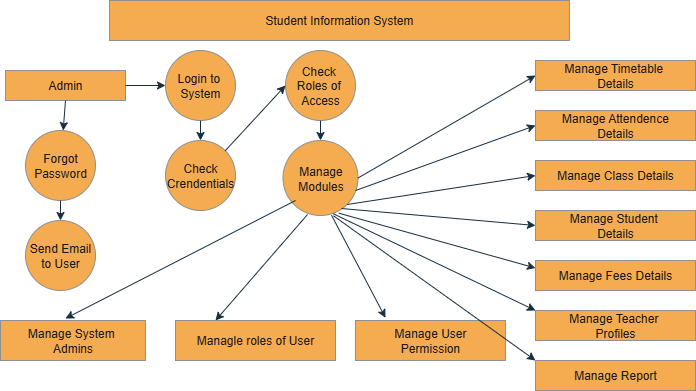

The diagram above was exported from draw.io. Its source (the exported page's mxGraphModel, read from the mxfile embedded in the PNG):
<mxGraphModel dx="786" dy="399" grid="1" gridSize="10" guides="1" tooltips="1" connect="1" arrows="1" fold="1" page="1" pageScale="1" pageWidth="827" pageHeight="1169" math="0" shadow="0">
  <root>
    <mxCell id="0" />
    <mxCell id="1" parent="0" />
    <mxCell id="bkNd5ctzWuIojePa5d14-1" value="Student Information System" style="rounded=0;whiteSpace=wrap;html=1;labelBackgroundColor=none;fillColor=#F5AB50;strokeColor=#909090;fontColor=#1A1A1A;" parent="1" vertex="1">
      <mxGeometry x="184" y="50" width="460" height="40" as="geometry" />
    </mxCell>
    <mxCell id="bkNd5ctzWuIojePa5d14-2" value="Admin" style="rounded=0;whiteSpace=wrap;html=1;labelBackgroundColor=none;fillColor=#F5AB50;strokeColor=#909090;fontColor=#1A1A1A;" parent="1" vertex="1">
      <mxGeometry x="80" y="120" width="120" height="30" as="geometry" />
    </mxCell>
    <mxCell id="bkNd5ctzWuIojePa5d14-3" value="Forgot&lt;div&gt;Password&lt;/div&gt;" style="ellipse;whiteSpace=wrap;html=1;aspect=fixed;labelBackgroundColor=none;fillColor=#F5AB50;strokeColor=#909090;fontColor=#1A1A1A;" parent="1" vertex="1">
      <mxGeometry x="100" y="180" width="70" height="70" as="geometry" />
    </mxCell>
    <mxCell id="bkNd5ctzWuIojePa5d14-4" value="Send Email&lt;div&gt;to User&lt;/div&gt;" style="ellipse;whiteSpace=wrap;html=1;aspect=fixed;labelBackgroundColor=none;fillColor=#F5AB50;strokeColor=#909090;fontColor=#1A1A1A;" parent="1" vertex="1">
      <mxGeometry x="100" y="270" width="70" height="70" as="geometry" />
    </mxCell>
    <mxCell id="bkNd5ctzWuIojePa5d14-5" value="Manage System&amp;nbsp;&lt;div&gt;Admins&lt;/div&gt;" style="rounded=0;whiteSpace=wrap;html=1;labelBackgroundColor=none;fillColor=#F5AB50;strokeColor=#909090;fontColor=#1A1A1A;" parent="1" vertex="1">
      <mxGeometry x="75" y="370" width="145" height="40" as="geometry" />
    </mxCell>
    <mxCell id="bkNd5ctzWuIojePa5d14-6" value="Login to&amp;nbsp;&lt;div&gt;System&lt;/div&gt;" style="ellipse;whiteSpace=wrap;html=1;aspect=fixed;labelBackgroundColor=none;fillColor=#F5AB50;strokeColor=#909090;fontColor=#1A1A1A;" parent="1" vertex="1">
      <mxGeometry x="240" y="100" width="70" height="70" as="geometry" />
    </mxCell>
    <mxCell id="bkNd5ctzWuIojePa5d14-11" value="" style="endArrow=classic;html=1;rounded=0;exitX=0.5;exitY=1;exitDx=0;exitDy=0;entryX=0.5;entryY=0;entryDx=0;entryDy=0;labelBackgroundColor=none;strokeColor=#182E3E;fontColor=default;" parent="1" source="bkNd5ctzWuIojePa5d14-3" target="bkNd5ctzWuIojePa5d14-4" edge="1">
      <mxGeometry width="50" height="50" relative="1" as="geometry">
        <mxPoint x="400" y="250" as="sourcePoint" />
        <mxPoint x="450" y="200" as="targetPoint" />
      </mxGeometry>
    </mxCell>
    <mxCell id="bkNd5ctzWuIojePa5d14-13" value="" style="endArrow=classic;html=1;rounded=0;exitX=1;exitY=0.5;exitDx=0;exitDy=0;entryX=0;entryY=0.5;entryDx=0;entryDy=0;labelBackgroundColor=none;strokeColor=#182E3E;fontColor=default;" parent="1" source="bkNd5ctzWuIojePa5d14-2" target="bkNd5ctzWuIojePa5d14-6" edge="1">
      <mxGeometry width="50" height="50" relative="1" as="geometry">
        <mxPoint x="400" y="250" as="sourcePoint" />
        <mxPoint x="450" y="200" as="targetPoint" />
      </mxGeometry>
    </mxCell>
    <mxCell id="bkNd5ctzWuIojePa5d14-14" value="Check&lt;div&gt;Crendentials&lt;/div&gt;" style="ellipse;whiteSpace=wrap;html=1;aspect=fixed;labelBackgroundColor=none;fillColor=#F5AB50;strokeColor=#909090;fontColor=#1A1A1A;" parent="1" vertex="1">
      <mxGeometry x="240" y="190" width="70" height="70" as="geometry" />
    </mxCell>
    <mxCell id="bkNd5ctzWuIojePa5d14-15" value="" style="endArrow=classic;html=1;rounded=0;exitX=0.5;exitY=1;exitDx=0;exitDy=0;entryX=0.5;entryY=0;entryDx=0;entryDy=0;labelBackgroundColor=none;strokeColor=#182E3E;fontColor=default;" parent="1" source="bkNd5ctzWuIojePa5d14-6" target="bkNd5ctzWuIojePa5d14-14" edge="1">
      <mxGeometry width="50" height="50" relative="1" as="geometry">
        <mxPoint x="400" y="250" as="sourcePoint" />
        <mxPoint x="450" y="200" as="targetPoint" />
      </mxGeometry>
    </mxCell>
    <mxCell id="bkNd5ctzWuIojePa5d14-16" value="" style="endArrow=classic;html=1;rounded=0;exitX=0.5;exitY=1;exitDx=0;exitDy=0;labelBackgroundColor=none;strokeColor=#182E3E;fontColor=default;" parent="1" source="bkNd5ctzWuIojePa5d14-2" target="bkNd5ctzWuIojePa5d14-3" edge="1">
      <mxGeometry width="50" height="50" relative="1" as="geometry">
        <mxPoint x="400" y="250" as="sourcePoint" />
        <mxPoint x="450" y="200" as="targetPoint" />
      </mxGeometry>
    </mxCell>
    <mxCell id="bkNd5ctzWuIojePa5d14-17" value="Check&amp;nbsp;&lt;div&gt;Roles of&amp;nbsp;&lt;/div&gt;&lt;div&gt;Access&lt;/div&gt;" style="ellipse;whiteSpace=wrap;html=1;aspect=fixed;labelBackgroundColor=none;fillColor=#F5AB50;strokeColor=#909090;fontColor=#1A1A1A;" parent="1" vertex="1">
      <mxGeometry x="360" y="100" width="70" height="70" as="geometry" />
    </mxCell>
    <mxCell id="bkNd5ctzWuIojePa5d14-18" value="Manage&lt;div&gt;Modules&lt;/div&gt;" style="ellipse;whiteSpace=wrap;html=1;aspect=fixed;labelBackgroundColor=none;fillColor=#F5AB50;strokeColor=#909090;fontColor=#1A1A1A;" parent="1" vertex="1">
      <mxGeometry x="357.5" y="190" width="75" height="75" as="geometry" />
    </mxCell>
    <mxCell id="bkNd5ctzWuIojePa5d14-19" value="" style="endArrow=classic;html=1;rounded=0;labelBackgroundColor=none;strokeColor=#182E3E;fontColor=default;" parent="1" edge="1">
      <mxGeometry width="50" height="50" relative="1" as="geometry">
        <mxPoint x="450" y="200" as="sourcePoint" />
        <mxPoint x="450" y="200" as="targetPoint" />
        <Array as="points" />
      </mxGeometry>
    </mxCell>
    <mxCell id="bkNd5ctzWuIojePa5d14-20" value="" style="endArrow=classic;html=1;rounded=0;exitX=0.5;exitY=1;exitDx=0;exitDy=0;entryX=0.5;entryY=0;entryDx=0;entryDy=0;labelBackgroundColor=none;strokeColor=#182E3E;fontColor=default;" parent="1" source="bkNd5ctzWuIojePa5d14-17" target="bkNd5ctzWuIojePa5d14-18" edge="1">
      <mxGeometry width="50" height="50" relative="1" as="geometry">
        <mxPoint x="400" y="250" as="sourcePoint" />
        <mxPoint x="450" y="200" as="targetPoint" />
      </mxGeometry>
    </mxCell>
    <mxCell id="bkNd5ctzWuIojePa5d14-22" value="" style="endArrow=classic;html=1;rounded=0;entryX=0.448;entryY=-0.05;entryDx=0;entryDy=0;entryPerimeter=0;exitX=0.167;exitY=0.8;exitDx=0;exitDy=0;exitPerimeter=0;labelBackgroundColor=none;strokeColor=#182E3E;fontColor=default;" parent="1" source="bkNd5ctzWuIojePa5d14-18" target="bkNd5ctzWuIojePa5d14-5" edge="1">
      <mxGeometry width="50" height="50" relative="1" as="geometry">
        <mxPoint x="370" y="260" as="sourcePoint" />
        <mxPoint x="450" y="200" as="targetPoint" />
      </mxGeometry>
    </mxCell>
    <mxCell id="bkNd5ctzWuIojePa5d14-23" value="Managle roles of User" style="rounded=0;whiteSpace=wrap;html=1;labelBackgroundColor=none;fillColor=#F5AB50;strokeColor=#909090;fontColor=#1A1A1A;" parent="1" vertex="1">
      <mxGeometry x="250" y="370" width="160" height="40" as="geometry" />
    </mxCell>
    <mxCell id="bkNd5ctzWuIojePa5d14-24" value="" style="endArrow=classic;html=1;rounded=0;entryX=0.25;entryY=0;entryDx=0;entryDy=0;exitX=0.327;exitY=0.987;exitDx=0;exitDy=0;exitPerimeter=0;labelBackgroundColor=none;strokeColor=#182E3E;fontColor=default;" parent="1" source="bkNd5ctzWuIojePa5d14-18" target="bkNd5ctzWuIojePa5d14-23" edge="1">
      <mxGeometry width="50" height="50" relative="1" as="geometry">
        <mxPoint x="400" y="250" as="sourcePoint" />
        <mxPoint x="450" y="200" as="targetPoint" />
      </mxGeometry>
    </mxCell>
    <mxCell id="bkNd5ctzWuIojePa5d14-25" value="Manage User&lt;div&gt;Permission&lt;/div&gt;" style="rounded=0;whiteSpace=wrap;html=1;labelBackgroundColor=none;fillColor=#F5AB50;strokeColor=#909090;fontColor=#1A1A1A;" parent="1" vertex="1">
      <mxGeometry x="430" y="370" width="150" height="40" as="geometry" />
    </mxCell>
    <mxCell id="bkNd5ctzWuIojePa5d14-26" value="" style="endArrow=classic;html=1;rounded=0;entryX=0.2;entryY=-0.067;entryDx=0;entryDy=0;entryPerimeter=0;exitX=0.647;exitY=0.996;exitDx=0;exitDy=0;exitPerimeter=0;labelBackgroundColor=none;strokeColor=#182E3E;fontColor=default;" parent="1" source="bkNd5ctzWuIojePa5d14-18" target="bkNd5ctzWuIojePa5d14-25" edge="1">
      <mxGeometry width="50" height="50" relative="1" as="geometry">
        <mxPoint x="400" y="250" as="sourcePoint" />
        <mxPoint x="450" y="200" as="targetPoint" />
      </mxGeometry>
    </mxCell>
    <mxCell id="bkNd5ctzWuIojePa5d14-27" value="" style="endArrow=classic;html=1;rounded=0;exitX=1;exitY=0;exitDx=0;exitDy=0;entryX=0;entryY=0.5;entryDx=0;entryDy=0;labelBackgroundColor=none;strokeColor=#182E3E;fontColor=default;" parent="1" source="bkNd5ctzWuIojePa5d14-14" target="bkNd5ctzWuIojePa5d14-17" edge="1">
      <mxGeometry width="50" height="50" relative="1" as="geometry">
        <mxPoint x="400" y="250" as="sourcePoint" />
        <mxPoint x="450" y="200" as="targetPoint" />
      </mxGeometry>
    </mxCell>
    <mxCell id="bkNd5ctzWuIojePa5d14-28" value="Manage Timetable&amp;nbsp;&lt;div&gt;Details&lt;/div&gt;" style="rounded=0;whiteSpace=wrap;html=1;labelBackgroundColor=none;fillColor=#F5AB50;strokeColor=#909090;fontColor=#1A1A1A;" parent="1" vertex="1">
      <mxGeometry x="610" y="110" width="160" height="30" as="geometry" />
    </mxCell>
    <mxCell id="bkNd5ctzWuIojePa5d14-29" value="Manage Attendence&lt;div&gt;Details&lt;/div&gt;" style="rounded=0;whiteSpace=wrap;html=1;labelBackgroundColor=none;fillColor=#F5AB50;strokeColor=#909090;fontColor=#1A1A1A;" parent="1" vertex="1">
      <mxGeometry x="610" y="160" width="160" height="30" as="geometry" />
    </mxCell>
    <mxCell id="bkNd5ctzWuIojePa5d14-30" value="Manage Class Details" style="rounded=0;whiteSpace=wrap;html=1;labelBackgroundColor=none;fillColor=#F5AB50;strokeColor=#909090;fontColor=#1A1A1A;" parent="1" vertex="1">
      <mxGeometry x="610" y="210" width="160" height="30" as="geometry" />
    </mxCell>
    <mxCell id="bkNd5ctzWuIojePa5d14-31" value="Manage Student&amp;nbsp;&lt;div&gt;Details&lt;/div&gt;" style="rounded=0;whiteSpace=wrap;html=1;labelBackgroundColor=none;fillColor=#F5AB50;strokeColor=#909090;fontColor=#1A1A1A;" parent="1" vertex="1">
      <mxGeometry x="610" y="260" width="160" height="30" as="geometry" />
    </mxCell>
    <mxCell id="bkNd5ctzWuIojePa5d14-32" value="Manage Fees Details" style="rounded=0;whiteSpace=wrap;html=1;labelBackgroundColor=none;fillColor=#F5AB50;strokeColor=#909090;fontColor=#1A1A1A;" parent="1" vertex="1">
      <mxGeometry x="610" y="310" width="160" height="30" as="geometry" />
    </mxCell>
    <mxCell id="bkNd5ctzWuIojePa5d14-33" value="Manage Teacher&amp;nbsp;&lt;div&gt;Profiles&lt;/div&gt;" style="rounded=0;whiteSpace=wrap;html=1;labelBackgroundColor=none;fillColor=#F5AB50;strokeColor=#909090;fontColor=#1A1A1A;" parent="1" vertex="1">
      <mxGeometry x="610" y="360" width="160" height="30" as="geometry" />
    </mxCell>
    <mxCell id="bkNd5ctzWuIojePa5d14-34" value="Manage Report" style="rounded=0;whiteSpace=wrap;html=1;labelBackgroundColor=none;fillColor=#F5AB50;strokeColor=#909090;fontColor=#1A1A1A;" parent="1" vertex="1">
      <mxGeometry x="610" y="410" width="160" height="30" as="geometry" />
    </mxCell>
    <mxCell id="bkNd5ctzWuIojePa5d14-35" value="" style="endArrow=classic;html=1;rounded=0;entryX=0;entryY=0.5;entryDx=0;entryDy=0;exitX=1;exitY=0.5;exitDx=0;exitDy=0;labelBackgroundColor=none;strokeColor=#182E3E;fontColor=default;" parent="1" source="bkNd5ctzWuIojePa5d14-18" target="bkNd5ctzWuIojePa5d14-28" edge="1">
      <mxGeometry width="50" height="50" relative="1" as="geometry">
        <mxPoint x="400" y="310" as="sourcePoint" />
        <mxPoint x="450" y="260" as="targetPoint" />
      </mxGeometry>
    </mxCell>
    <mxCell id="bkNd5ctzWuIojePa5d14-36" value="" style="endArrow=classic;html=1;rounded=0;entryX=0;entryY=0.5;entryDx=0;entryDy=0;exitX=0.967;exitY=0.667;exitDx=0;exitDy=0;exitPerimeter=0;labelBackgroundColor=none;strokeColor=#182E3E;fontColor=default;" parent="1" source="bkNd5ctzWuIojePa5d14-18" target="bkNd5ctzWuIojePa5d14-29" edge="1">
      <mxGeometry width="50" height="50" relative="1" as="geometry">
        <mxPoint x="400" y="310" as="sourcePoint" />
        <mxPoint x="450" y="260" as="targetPoint" />
      </mxGeometry>
    </mxCell>
    <mxCell id="bkNd5ctzWuIojePa5d14-37" value="" style="endArrow=classic;html=1;rounded=0;entryX=0;entryY=0.5;entryDx=0;entryDy=0;exitX=1;exitY=1;exitDx=0;exitDy=0;labelBackgroundColor=none;strokeColor=#182E3E;fontColor=default;" parent="1" source="bkNd5ctzWuIojePa5d14-18" target="bkNd5ctzWuIojePa5d14-30" edge="1">
      <mxGeometry width="50" height="50" relative="1" as="geometry">
        <mxPoint x="400" y="310" as="sourcePoint" />
        <mxPoint x="450" y="260" as="targetPoint" />
      </mxGeometry>
    </mxCell>
    <mxCell id="bkNd5ctzWuIojePa5d14-38" value="" style="endArrow=classic;html=1;rounded=0;entryX=0;entryY=0.5;entryDx=0;entryDy=0;exitX=0.78;exitY=0.907;exitDx=0;exitDy=0;exitPerimeter=0;labelBackgroundColor=none;strokeColor=#182E3E;fontColor=default;" parent="1" source="bkNd5ctzWuIojePa5d14-18" target="bkNd5ctzWuIojePa5d14-31" edge="1">
      <mxGeometry width="50" height="50" relative="1" as="geometry">
        <mxPoint x="400" y="310" as="sourcePoint" />
        <mxPoint x="450" y="260" as="targetPoint" />
      </mxGeometry>
    </mxCell>
    <mxCell id="bkNd5ctzWuIojePa5d14-39" value="" style="endArrow=classic;html=1;rounded=0;entryX=0;entryY=0.25;entryDx=0;entryDy=0;exitX=0.744;exitY=0.969;exitDx=0;exitDy=0;exitPerimeter=0;labelBackgroundColor=none;strokeColor=#182E3E;fontColor=default;" parent="1" source="bkNd5ctzWuIojePa5d14-18" target="bkNd5ctzWuIojePa5d14-32" edge="1">
      <mxGeometry width="50" height="50" relative="1" as="geometry">
        <mxPoint x="400" y="310" as="sourcePoint" />
        <mxPoint x="600" y="320" as="targetPoint" />
      </mxGeometry>
    </mxCell>
    <mxCell id="bkNd5ctzWuIojePa5d14-40" value="" style="endArrow=classic;html=1;rounded=0;entryX=0;entryY=0;entryDx=0;entryDy=0;exitX=0.673;exitY=0.978;exitDx=0;exitDy=0;exitPerimeter=0;labelBackgroundColor=none;strokeColor=#182E3E;fontColor=default;" parent="1" source="bkNd5ctzWuIojePa5d14-18" target="bkNd5ctzWuIojePa5d14-33" edge="1">
      <mxGeometry width="50" height="50" relative="1" as="geometry">
        <mxPoint x="400" y="310" as="sourcePoint" />
        <mxPoint x="450" y="260" as="targetPoint" />
      </mxGeometry>
    </mxCell>
    <mxCell id="bkNd5ctzWuIojePa5d14-41" value="" style="endArrow=classic;html=1;rounded=0;exitX=0.673;exitY=1.004;exitDx=0;exitDy=0;exitPerimeter=0;entryX=0;entryY=0;entryDx=0;entryDy=0;labelBackgroundColor=none;strokeColor=#182E3E;fontColor=default;" parent="1" source="bkNd5ctzWuIojePa5d14-18" target="bkNd5ctzWuIojePa5d14-34" edge="1">
      <mxGeometry width="50" height="50" relative="1" as="geometry">
        <mxPoint x="400" y="310" as="sourcePoint" />
        <mxPoint x="610" y="400" as="targetPoint" />
      </mxGeometry>
    </mxCell>
  </root>
</mxGraphModel>